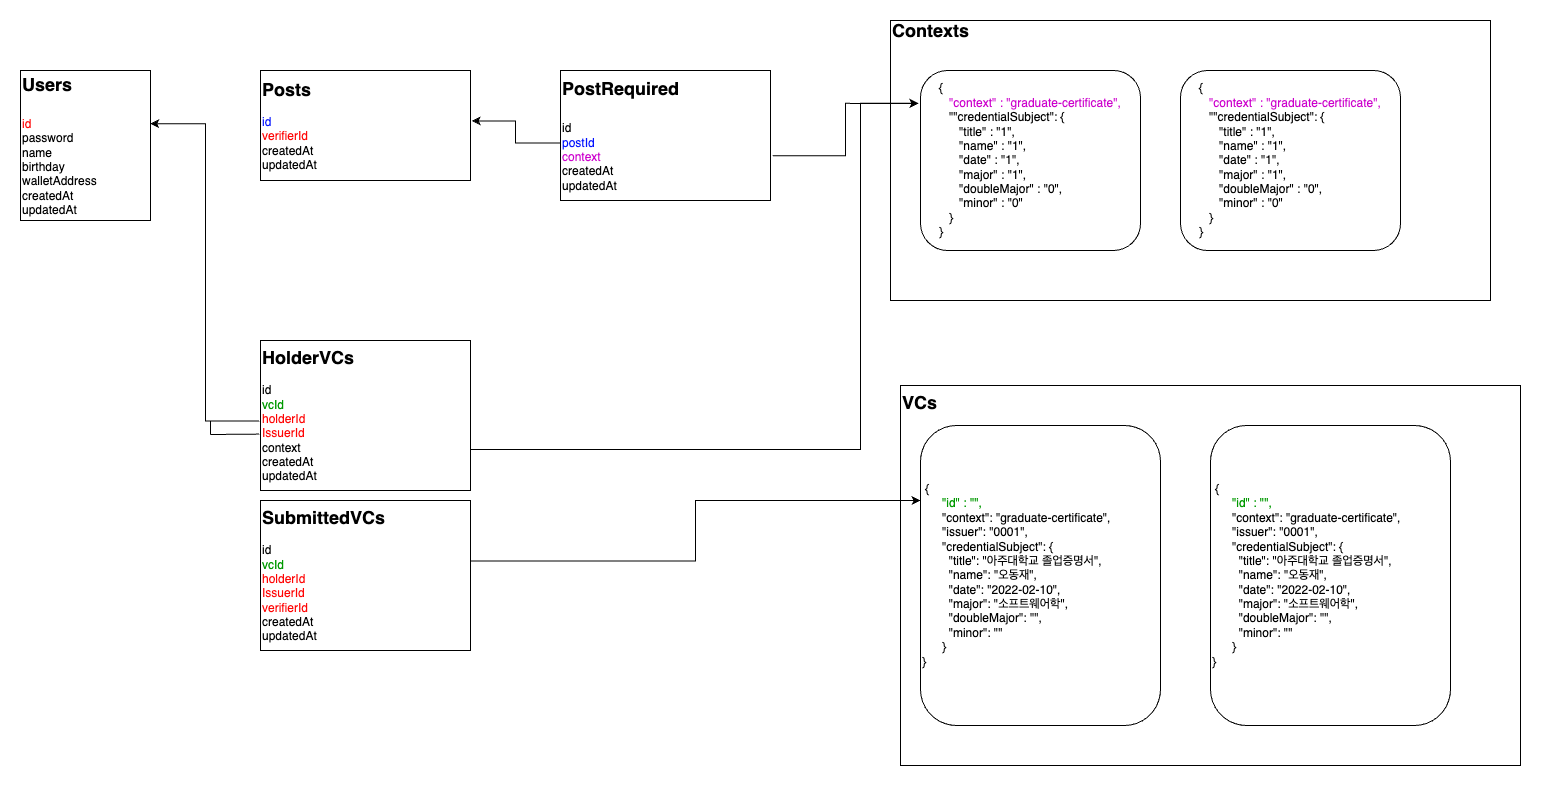

The diagram above was exported from draw.io. Its source (the exported page's mxGraphModel, read from the mxfile embedded in the PNG):
<mxGraphModel dx="2792" dy="993" grid="1" gridSize="10" guides="1" tooltips="1" connect="1" arrows="1" fold="1" page="1" pageScale="1" pageWidth="827" pageHeight="1169" math="0" shadow="0">
  <root>
    <mxCell id="0" />
    <mxCell id="1" parent="0" />
    <mxCell id="TPImPHlWpCeO-sWhbe9H-14" value="&lt;b&gt;VCs&lt;br&gt;&lt;br&gt;&lt;br&gt;&lt;br&gt;&lt;br&gt;&lt;br&gt;&lt;br&gt;&lt;br&gt;&lt;br&gt;&lt;br&gt;&lt;br&gt;&lt;br&gt;&lt;br&gt;&lt;br&gt;&lt;br&gt;&lt;br&gt;&lt;br&gt;&lt;/b&gt;" style="rounded=0;whiteSpace=wrap;html=1;fontFamily=Helvetica;fontSize=18;align=left;" vertex="1" parent="1">
      <mxGeometry x="660" y="515" width="620" height="380" as="geometry" />
    </mxCell>
    <mxCell id="TPImPHlWpCeO-sWhbe9H-12" value="&lt;b&gt;Contexts&lt;br&gt;&lt;br&gt;&lt;br&gt;&lt;br&gt;&lt;br&gt;&lt;br&gt;&lt;br&gt;&lt;br&gt;&lt;br&gt;&lt;br&gt;&lt;br&gt;&lt;br&gt;&lt;br&gt;&lt;/b&gt;" style="rounded=0;whiteSpace=wrap;html=1;fontFamily=Helvetica;fontSize=18;align=left;" vertex="1" parent="1">
      <mxGeometry x="650" y="150" width="600" height="280" as="geometry" />
    </mxCell>
    <mxCell id="tmjzG9xi2kgheeqBHt6Z-7" value="&lt;font style=&quot;font-size: 18px;&quot;&gt;&lt;b&gt;Users&lt;br&gt;&lt;br&gt;&lt;/b&gt;&lt;/font&gt;&lt;font color=&quot;#ff0505&quot;&gt;id&lt;/font&gt;&lt;br&gt;password&lt;br&gt;name&lt;br&gt;birthday&lt;br&gt;walletAddress&lt;br&gt;createdAt&lt;br&gt;updatedAt" style="rounded=0;whiteSpace=wrap;html=1;align=left;" parent="1" vertex="1">
      <mxGeometry x="-220" y="200" width="130" height="150" as="geometry" />
    </mxCell>
    <mxCell id="tmjzG9xi2kgheeqBHt6Z-12" value="&lt;b&gt;&lt;font style=&quot;font-size: 18px;&quot;&gt;Posts&lt;br&gt;&lt;/font&gt;&lt;/b&gt;&lt;br&gt;&lt;font color=&quot;#0313ff&quot;&gt;id&lt;br&gt;&lt;/font&gt;&lt;font color=&quot;#ff0505&quot;&gt;verifierId&lt;/font&gt;&lt;br&gt;createdAt&lt;br&gt;updatedAt" style="rounded=0;whiteSpace=wrap;html=1;align=left;" parent="1" vertex="1">
      <mxGeometry x="20" y="200" width="210" height="110" as="geometry" />
    </mxCell>
    <mxCell id="TPImPHlWpCeO-sWhbe9H-22" style="edgeStyle=orthogonalEdgeStyle;rounded=0;orthogonalLoop=1;jettySize=auto;html=1;fontFamily=Helvetica;fontSize=18;exitX=0.007;exitY=0.558;exitDx=0;exitDy=0;exitPerimeter=0;entryX=1.006;entryY=0.458;entryDx=0;entryDy=0;entryPerimeter=0;" edge="1" parent="1" source="tmjzG9xi2kgheeqBHt6Z-13" target="tmjzG9xi2kgheeqBHt6Z-12">
      <mxGeometry relative="1" as="geometry" />
    </mxCell>
    <mxCell id="TPImPHlWpCeO-sWhbe9H-33" style="edgeStyle=orthogonalEdgeStyle;rounded=0;orthogonalLoop=1;jettySize=auto;html=1;entryX=-0.009;entryY=0.183;entryDx=0;entryDy=0;entryPerimeter=0;fontFamily=Helvetica;fontSize=18;exitX=1.011;exitY=0.656;exitDx=0;exitDy=0;exitPerimeter=0;" edge="1" parent="1" source="tmjzG9xi2kgheeqBHt6Z-13" target="tmjzG9xi2kgheeqBHt6Z-17">
      <mxGeometry relative="1" as="geometry" />
    </mxCell>
    <mxCell id="tmjzG9xi2kgheeqBHt6Z-13" value="&lt;div style=&quot;&quot;&gt;&lt;b style=&quot;background-color: initial;&quot;&gt;&lt;font style=&quot;font-size: 18px;&quot;&gt;PostRequired&lt;/font&gt;&lt;/b&gt;&lt;/div&gt;&lt;div style=&quot;&quot;&gt;&lt;b style=&quot;background-color: initial;&quot;&gt;&lt;font style=&quot;font-size: 18px;&quot;&gt;&lt;br&gt;&lt;/font&gt;&lt;/b&gt;&lt;/div&gt;id&lt;br&gt;&lt;font color=&quot;#0313ff&quot;&gt;postId&lt;/font&gt;&lt;br&gt;&lt;font color=&quot;#cc00cc&quot;&gt;context&lt;br&gt;&lt;/font&gt;createdAt&lt;br&gt;updatedAt" style="rounded=0;whiteSpace=wrap;html=1;align=left;" parent="1" vertex="1">
      <mxGeometry x="320" y="200" width="210" height="130" as="geometry" />
    </mxCell>
    <mxCell id="TPImPHlWpCeO-sWhbe9H-23" style="edgeStyle=orthogonalEdgeStyle;rounded=0;orthogonalLoop=1;jettySize=auto;html=1;entryX=0.998;entryY=0.355;entryDx=0;entryDy=0;entryPerimeter=0;fontFamily=Helvetica;fontSize=18;exitX=-0.006;exitY=0.537;exitDx=0;exitDy=0;exitPerimeter=0;" edge="1" parent="1" source="tmjzG9xi2kgheeqBHt6Z-14" target="tmjzG9xi2kgheeqBHt6Z-7">
      <mxGeometry relative="1" as="geometry" />
    </mxCell>
    <mxCell id="TPImPHlWpCeO-sWhbe9H-32" style="edgeStyle=orthogonalEdgeStyle;rounded=0;orthogonalLoop=1;jettySize=auto;html=1;entryX=0;entryY=0.188;entryDx=0;entryDy=0;entryPerimeter=0;fontFamily=Helvetica;fontSize=18;exitX=1;exitY=0.75;exitDx=0;exitDy=0;" edge="1" parent="1">
      <mxGeometry relative="1" as="geometry">
        <mxPoint x="228" y="581.5" as="sourcePoint" />
        <mxPoint x="678" y="232.84000000000003" as="targetPoint" />
        <Array as="points">
          <mxPoint x="228" y="579" />
          <mxPoint x="620" y="579" />
          <mxPoint x="620" y="233" />
        </Array>
      </mxGeometry>
    </mxCell>
    <mxCell id="tmjzG9xi2kgheeqBHt6Z-14" value="&lt;b&gt;&lt;font style=&quot;font-size: 18px;&quot;&gt;HolderVCs&lt;br&gt;&lt;/font&gt;&lt;/b&gt;&lt;br&gt;id&lt;br&gt;&lt;font color=&quot;#009900&quot;&gt;vcId&lt;/font&gt;&lt;br&gt;&lt;font color=&quot;#ff0505&quot;&gt;holderId&lt;br&gt;IssuerId&lt;/font&gt;&lt;br&gt;context&lt;br&gt;&lt;span style=&quot;color: rgba(0, 0, 0, 0); font-family: monospace; font-size: 0px;&quot;&gt;%3CmxGraphModel%3E%3Croot%3E%3CmxCell%20id%3D%220%22%2F%3E%3CmxCell%20id%3D%221%22%20parent%3D%220%22%2F%3E%3CmxCell%20id%3D%222%22%20value%3D%22HolderVCs%26lt%3Bbr%26gt%3Bid%26lt%3Bbr%26gt%3BvcId%26lt%3Bbr%26gt%3BholderId%26lt%3Bbr%26gt%3BIssuerId%26lt%3Bbr%26gt%3BcontextId%22%20style%3D%22rounded%3D0%3BwhiteSpace%3Dwrap%3Bhtml%3D1%3B%22%20vertex%3D%221%22%20parent%3D%221%22%3E%3CmxGeometry%20x%3D%22290%22%20y%3D%22700%22%20width%3D%22210%22%20height%3D%22110%22%20as%3D%22geometry%22%2F%3E%3C%2FmxCell%3E%3C%2Froot%3E%3C%2FmxGraphModel%3E&lt;/span&gt;createdAt&lt;br&gt;updatedAt" style="rounded=0;whiteSpace=wrap;html=1;align=left;" parent="1" vertex="1">
      <mxGeometry x="20" y="470" width="210" height="150" as="geometry" />
    </mxCell>
    <mxCell id="TPImPHlWpCeO-sWhbe9H-38" style="edgeStyle=orthogonalEdgeStyle;rounded=0;orthogonalLoop=1;jettySize=auto;html=1;entryX=0;entryY=0.25;entryDx=0;entryDy=0;fontFamily=Helvetica;fontSize=18;exitX=1.002;exitY=0.403;exitDx=0;exitDy=0;exitPerimeter=0;" edge="1" parent="1" source="tmjzG9xi2kgheeqBHt6Z-16" target="TPImPHlWpCeO-sWhbe9H-15">
      <mxGeometry relative="1" as="geometry" />
    </mxCell>
    <mxCell id="tmjzG9xi2kgheeqBHt6Z-16" value="&lt;b&gt;&lt;font style=&quot;font-size: 18px;&quot;&gt;SubmittedVCs&lt;br&gt;&lt;/font&gt;&lt;/b&gt;&lt;br&gt;id&lt;br&gt;&lt;font color=&quot;#009900&quot;&gt;vcId&lt;br&gt;&lt;/font&gt;&lt;font color=&quot;#ff0505&quot;&gt;holderId&lt;br&gt;IssuerId&lt;br&gt;verifierId&lt;/font&gt;&lt;br&gt;&lt;span style=&quot;color: rgba(0, 0, 0, 0); font-family: monospace; font-size: 0px;&quot;&gt;%3CmxGraphModel%3E%3Croot%3E%3CmxCell%20id%3D%220%22%2F%3E%3CmxCell%20id%3D%221%22%20parent%3D%220%22%2F%3E%3CmxCell%20id%3D%222%22%20value%3D%22HolderVCs%26lt%3Bbr%26gt%3Bid%26lt%3Bbr%26gt%3BvcId%26lt%3Bbr%26gt%3BholderId%26lt%3Bbr%26gt%3BIssuerId%26lt%3Bbr%26gt%3BcontextId%22%20style%3D%22rounded%3D0%3BwhiteSpace%3Dwrap%3Bhtml%3D1%3B%22%20vertex%3D%221%22%20parent%3D%221%22%3E%3CmxGeometry%20x%3D%22290%22%20y%3D%22700%22%20width%3D%22210%22%20height%3D%22110%22%20as%3D%22geometry%22%2F%3E%3C%2FmxCell%3E%3C%2Froot%3E%3C%2FmxGraphModel%3E&lt;/span&gt;createdAt&lt;br&gt;updatedAt" style="rounded=0;whiteSpace=wrap;html=1;align=left;" parent="1" vertex="1">
      <mxGeometry x="20" y="630" width="210" height="150" as="geometry" />
    </mxCell>
    <mxCell id="tmjzG9xi2kgheeqBHt6Z-17" value="&lt;div style=&quot;text-align: left;&quot;&gt;&lt;span style=&quot;background-color: initial;&quot;&gt;{&lt;/span&gt;&lt;/div&gt;&lt;div style=&quot;text-align: left;&quot;&gt;&lt;span style=&quot;background-color: initial;&quot;&gt;&lt;font color=&quot;#cc00cc&quot;&gt;&amp;nbsp; &amp;nbsp;&quot;context&quot; : &quot;graduate-certificate&quot;,&lt;/font&gt;&lt;/span&gt;&lt;/div&gt;&lt;div style=&quot;text-align: left;&quot;&gt;&lt;span style=&quot;background-color: initial;&quot;&gt;&amp;nbsp; &amp;nbsp;&quot;&quot;credentialSubject&quot;: {&lt;/span&gt;&lt;/div&gt;&lt;div style=&quot;text-align: left;&quot;&gt;&lt;span style=&quot;background-color: initial;&quot;&gt;&amp;nbsp; &amp;nbsp; &amp;nbsp; &quot;title&quot; : &quot;1&quot;,&lt;/span&gt;&lt;/div&gt;&lt;div style=&quot;text-align: left;&quot;&gt;&lt;span style=&quot;background-color: initial;&quot;&gt;&amp;nbsp; &amp;nbsp; &amp;nbsp; &quot;name&quot; : &quot;1&quot;,&lt;/span&gt;&lt;/div&gt;&lt;div style=&quot;text-align: left;&quot;&gt;&lt;span style=&quot;background-color: initial;&quot;&gt;&amp;nbsp; &amp;nbsp; &amp;nbsp; &quot;date&quot; : &quot;1&quot;,&lt;/span&gt;&lt;/div&gt;&lt;div style=&quot;text-align: left;&quot;&gt;&lt;span style=&quot;background-color: initial;&quot;&gt;&amp;nbsp; &amp;nbsp; &amp;nbsp; &quot;major&quot; : &quot;1&quot;,&lt;/span&gt;&lt;/div&gt;&lt;div style=&quot;text-align: left;&quot;&gt;&lt;span style=&quot;background-color: initial;&quot;&gt;&amp;nbsp; &amp;nbsp; &amp;nbsp; &quot;doubleMajor&quot; : &quot;0&quot;,&lt;/span&gt;&lt;/div&gt;&lt;div style=&quot;text-align: left;&quot;&gt;&lt;span style=&quot;background-color: initial;&quot;&gt;&amp;nbsp; &amp;nbsp; &amp;nbsp; &quot;minor&quot; : &quot;0&quot;&lt;/span&gt;&lt;/div&gt;&lt;div style=&quot;text-align: left;&quot;&gt;&lt;span style=&quot;background-color: initial;&quot;&gt;&amp;nbsp; &amp;nbsp;}&lt;/span&gt;&lt;/div&gt;&lt;div style=&quot;text-align: left;&quot;&gt;&lt;span style=&quot;background-color: initial;&quot;&gt;}&lt;/span&gt;&lt;/div&gt;" style="rounded=1;whiteSpace=wrap;html=1;" parent="1" vertex="1">
      <mxGeometry x="680" y="200" width="220" height="180" as="geometry" />
    </mxCell>
    <mxCell id="TPImPHlWpCeO-sWhbe9H-13" value="&lt;div style=&quot;text-align: left;&quot;&gt;&lt;span style=&quot;background-color: initial;&quot;&gt;{&lt;/span&gt;&lt;/div&gt;&lt;div style=&quot;text-align: left;&quot;&gt;&lt;span style=&quot;background-color: initial;&quot;&gt;&amp;nbsp; &lt;font color=&quot;#cc00cc&quot;&gt;&amp;nbsp;&quot;context&quot; : &quot;graduate-certificate&quot;,&lt;/font&gt;&lt;/span&gt;&lt;/div&gt;&lt;div style=&quot;text-align: left;&quot;&gt;&lt;span style=&quot;background-color: initial;&quot;&gt;&amp;nbsp; &amp;nbsp;&quot;&quot;credentialSubject&quot;: {&lt;/span&gt;&lt;/div&gt;&lt;div style=&quot;text-align: left;&quot;&gt;&lt;span style=&quot;background-color: initial;&quot;&gt;&amp;nbsp; &amp;nbsp; &amp;nbsp; &quot;title&quot; : &quot;1&quot;,&lt;/span&gt;&lt;/div&gt;&lt;div style=&quot;text-align: left;&quot;&gt;&lt;span style=&quot;background-color: initial;&quot;&gt;&amp;nbsp; &amp;nbsp; &amp;nbsp; &quot;name&quot; : &quot;1&quot;,&lt;/span&gt;&lt;/div&gt;&lt;div style=&quot;text-align: left;&quot;&gt;&lt;span style=&quot;background-color: initial;&quot;&gt;&amp;nbsp; &amp;nbsp; &amp;nbsp; &quot;date&quot; : &quot;1&quot;,&lt;/span&gt;&lt;/div&gt;&lt;div style=&quot;text-align: left;&quot;&gt;&lt;span style=&quot;background-color: initial;&quot;&gt;&amp;nbsp; &amp;nbsp; &amp;nbsp; &quot;major&quot; : &quot;1&quot;,&lt;/span&gt;&lt;/div&gt;&lt;div style=&quot;text-align: left;&quot;&gt;&lt;span style=&quot;background-color: initial;&quot;&gt;&amp;nbsp; &amp;nbsp; &amp;nbsp; &quot;doubleMajor&quot; : &quot;0&quot;,&lt;/span&gt;&lt;/div&gt;&lt;div style=&quot;text-align: left;&quot;&gt;&lt;span style=&quot;background-color: initial;&quot;&gt;&amp;nbsp; &amp;nbsp; &amp;nbsp; &quot;minor&quot; : &quot;0&quot;&lt;/span&gt;&lt;/div&gt;&lt;div style=&quot;text-align: left;&quot;&gt;&lt;span style=&quot;background-color: initial;&quot;&gt;&amp;nbsp; &amp;nbsp;}&lt;/span&gt;&lt;/div&gt;&lt;div style=&quot;text-align: left;&quot;&gt;&lt;span style=&quot;background-color: initial;&quot;&gt;}&lt;/span&gt;&lt;/div&gt;" style="rounded=1;whiteSpace=wrap;html=1;" vertex="1" parent="1">
      <mxGeometry x="940" y="200" width="220" height="180" as="geometry" />
    </mxCell>
    <mxCell id="TPImPHlWpCeO-sWhbe9H-15" value="&lt;div style=&quot;&quot;&gt;&lt;span style=&quot;background-color: initial;&quot;&gt;&amp;nbsp;{&lt;/span&gt;&lt;br&gt;&lt;/div&gt;&lt;div style=&quot;&quot;&gt;&amp;nbsp;&lt;font color=&quot;#009900&quot;&gt; &amp;nbsp; &amp;nbsp; &quot;id&quot; : &quot;&quot;,&lt;/font&gt;&lt;/div&gt;&lt;div style=&quot;&quot;&gt;&amp;nbsp; &amp;nbsp; &amp;nbsp; &quot;context&quot;: &quot;graduate-certificate&quot;,&lt;/div&gt;&lt;div style=&quot;&quot;&gt;&amp;nbsp; &amp;nbsp; &amp;nbsp; &quot;issuer&quot;: &quot;0001&quot;,&lt;/div&gt;&lt;div style=&quot;&quot;&gt;&amp;nbsp; &amp;nbsp; &amp;nbsp; &quot;credentialSubject&quot;: {&lt;/div&gt;&lt;div style=&quot;&quot;&gt;&amp;nbsp; &amp;nbsp; &amp;nbsp; &amp;nbsp; &quot;title&quot;: &quot;아주대학교 졸업증명서&quot;,&lt;/div&gt;&lt;div style=&quot;&quot;&gt;&amp;nbsp; &amp;nbsp; &amp;nbsp; &amp;nbsp; &quot;name&quot;: &quot;오동재&quot;,&lt;/div&gt;&lt;div style=&quot;&quot;&gt;&amp;nbsp; &amp;nbsp; &amp;nbsp; &amp;nbsp; &quot;date&quot;: &quot;2022-02-10&quot;,&lt;/div&gt;&lt;div style=&quot;&quot;&gt;&amp;nbsp; &amp;nbsp; &amp;nbsp; &amp;nbsp; &quot;major&quot;: &quot;소프트웨어학&quot;,&lt;/div&gt;&lt;div style=&quot;&quot;&gt;&amp;nbsp; &amp;nbsp; &amp;nbsp; &amp;nbsp; &quot;doubleMajor&quot;: &quot;&quot;,&lt;/div&gt;&lt;div style=&quot;&quot;&gt;&amp;nbsp; &amp;nbsp; &amp;nbsp; &amp;nbsp; &quot;minor&quot;: &quot;&quot;&lt;/div&gt;&lt;div style=&quot;&quot;&gt;&amp;nbsp; &amp;nbsp; &amp;nbsp; }&lt;/div&gt;&lt;div style=&quot;&quot;&gt;&lt;span style=&quot;background-color: initial;&quot;&gt;}&lt;/span&gt;&lt;/div&gt;" style="rounded=1;whiteSpace=wrap;html=1;align=left;" vertex="1" parent="1">
      <mxGeometry x="680" y="555" width="240" height="300" as="geometry" />
    </mxCell>
    <mxCell id="TPImPHlWpCeO-sWhbe9H-28" value="" style="endArrow=none;html=1;rounded=0;fontFamily=Helvetica;fontSize=18;entryX=-0.006;entryY=0.624;entryDx=0;entryDy=0;entryPerimeter=0;" edge="1" parent="1" target="tmjzG9xi2kgheeqBHt6Z-14">
      <mxGeometry width="50" height="50" relative="1" as="geometry">
        <mxPoint x="-30" y="564" as="sourcePoint" />
        <mxPoint y="535" as="targetPoint" />
      </mxGeometry>
    </mxCell>
    <mxCell id="TPImPHlWpCeO-sWhbe9H-29" value="" style="endArrow=none;html=1;rounded=0;fontFamily=Helvetica;fontSize=18;" edge="1" parent="1">
      <mxGeometry width="50" height="50" relative="1" as="geometry">
        <mxPoint x="-30" y="551" as="sourcePoint" />
        <mxPoint x="-30" y="560" as="targetPoint" />
      </mxGeometry>
    </mxCell>
    <mxCell id="TPImPHlWpCeO-sWhbe9H-31" value="" style="endArrow=none;html=1;rounded=0;fontFamily=Helvetica;fontSize=18;" edge="1" parent="1">
      <mxGeometry width="50" height="50" relative="1" as="geometry">
        <mxPoint x="-30" y="555" as="sourcePoint" />
        <mxPoint x="-30" y="564" as="targetPoint" />
      </mxGeometry>
    </mxCell>
    <mxCell id="TPImPHlWpCeO-sWhbe9H-36" value="&lt;div style=&quot;&quot;&gt;&lt;span style=&quot;background-color: initial;&quot;&gt;&amp;nbsp;{&lt;/span&gt;&lt;br&gt;&lt;/div&gt;&lt;div style=&quot;&quot;&gt;&lt;font color=&quot;#009900&quot;&gt;&amp;nbsp; &amp;nbsp; &amp;nbsp; &quot;id&quot; : &quot;&quot;,&lt;/font&gt;&lt;/div&gt;&lt;div style=&quot;&quot;&gt;&amp;nbsp; &amp;nbsp; &amp;nbsp; &quot;context&quot;: &quot;graduate-certificate&quot;,&lt;/div&gt;&lt;div style=&quot;&quot;&gt;&amp;nbsp; &amp;nbsp; &amp;nbsp; &quot;issuer&quot;: &quot;0001&quot;,&lt;/div&gt;&lt;div style=&quot;&quot;&gt;&amp;nbsp; &amp;nbsp; &amp;nbsp; &quot;credentialSubject&quot;: {&lt;/div&gt;&lt;div style=&quot;&quot;&gt;&amp;nbsp; &amp;nbsp; &amp;nbsp; &amp;nbsp; &quot;title&quot;: &quot;아주대학교 졸업증명서&quot;,&lt;/div&gt;&lt;div style=&quot;&quot;&gt;&amp;nbsp; &amp;nbsp; &amp;nbsp; &amp;nbsp; &quot;name&quot;: &quot;오동재&quot;,&lt;/div&gt;&lt;div style=&quot;&quot;&gt;&amp;nbsp; &amp;nbsp; &amp;nbsp; &amp;nbsp; &quot;date&quot;: &quot;2022-02-10&quot;,&lt;/div&gt;&lt;div style=&quot;&quot;&gt;&amp;nbsp; &amp;nbsp; &amp;nbsp; &amp;nbsp; &quot;major&quot;: &quot;소프트웨어학&quot;,&lt;/div&gt;&lt;div style=&quot;&quot;&gt;&amp;nbsp; &amp;nbsp; &amp;nbsp; &amp;nbsp; &quot;doubleMajor&quot;: &quot;&quot;,&lt;/div&gt;&lt;div style=&quot;&quot;&gt;&amp;nbsp; &amp;nbsp; &amp;nbsp; &amp;nbsp; &quot;minor&quot;: &quot;&quot;&lt;/div&gt;&lt;div style=&quot;&quot;&gt;&amp;nbsp; &amp;nbsp; &amp;nbsp; }&lt;/div&gt;&lt;div style=&quot;&quot;&gt;&lt;span style=&quot;background-color: initial;&quot;&gt;}&lt;/span&gt;&lt;/div&gt;" style="rounded=1;whiteSpace=wrap;html=1;align=left;" vertex="1" parent="1">
      <mxGeometry x="970" y="555" width="240" height="300" as="geometry" />
    </mxCell>
  </root>
</mxGraphModel>